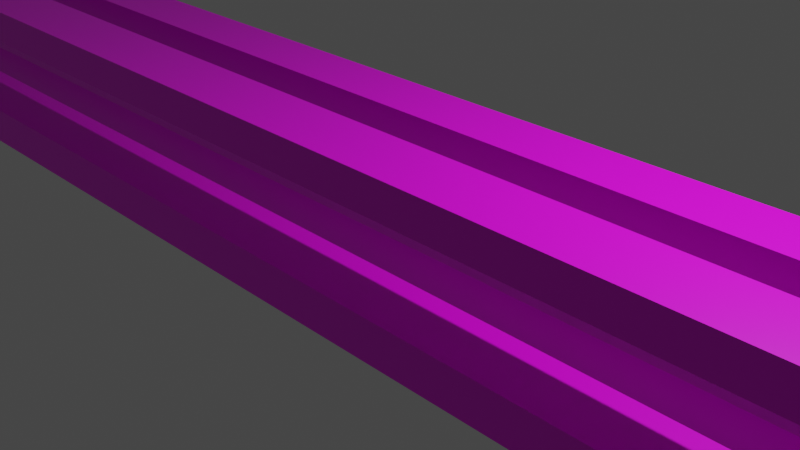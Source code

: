 # Source: AsteroidRail01.blend  (saved by Blender 2.80.75; exported with 4.5.12 LTS)
import bpy
from mathutils import Matrix  # noqa: F401  (used for matrix-valued properties, if any)

bpy.ops.wm.read_factory_settings(use_empty=True)
scene = bpy.context.scene
scene.name = 'Scene'

# ---- collections
col_collection = bpy.data.collections.new('Collection'); scene.collection.children.link(col_collection)

# ---- images (referenced by path relative to the original .blend; pixels are not part of the script)
import os
ASSET_DIR = os.environ.get("B2B_ASSET_DIR", "")  # directory of the original .blend (textures are referenced by path, not embedded)
HERE = os.path.dirname(os.path.abspath(__file__))  # packed textures are extracted next to this script under _unpacked/

def load_image(name, relpath, width, height, colorspace="sRGB"):
    """Load a texture the original file referenced (path relative to the .blend, or extracted next to this script)."""
    p = next((c for c in (os.path.join(HERE, relpath), os.path.join(ASSET_DIR, relpath)) if relpath and os.path.exists(c)), "")
    if p:
        img = bpy.data.images.load(p, check_existing=True)
        img.name = name
    else:  # same state as the original file: an image datablock whose file is absent (Cycles renders it pink)
        img = bpy.data.images.new(name, width, height)
        img.source = "FILE"
        img.filepath = "//" + (relpath or name)
    img.colorspace_settings.name = colorspace
    return img
img_asteroidrail01uv_png = load_image('AsteroidRail01UV.png', 'AsteroidRail01UV.png', 1024, 1024, 'sRGB')

# ---- materials (node trees are filled in below, after node groups)
mat_material = bpy.data.materials.new('Material')
mat_material.alpha_threshold = 0.0
mat_material.use_transparent_shadow = False
mat_material.line_color = (0.0, 0.0, 0.0, 1.0)

# ---- material node trees
mat_material.use_nodes = True; mat_material.node_tree.nodes.clear()

# ---- world
world_world = bpy.data.worlds.new('World'); scene.world = world_world
world_world.use_nodes = True; world_world.node_tree.nodes.clear()
_N = world_world.node_tree.nodes; _L = world_world.node_tree.links
n0 = _N.new('ShaderNodeOutputWorld'); n0.name = 'World Output'; n0.location = (300, 300)
n1 = _N.new('ShaderNodeBackground'); n1.name = 'Background'; n1.location = (10, 300)
n1.inputs[0].default_value = (0.05088, 0.05088, 0.05088, 1.0)
_L.new(n1.outputs[0], n0.inputs[0])
n0.is_active_output = True
world_world.color = (0.05088, 0.05088, 0.05088)
world_world.use_sun_shadow = False
world_world.sun_shadow_jitter_overblur = 0.0

# ---- cameras
cam_camera = bpy.data.cameras.new('Camera')
cam_camera.clip_end = 100.0
cam_camera.ortho_scale = 7.314

# ---- lights
light_light = bpy.data.lights.new('Light', 'POINT')
light_light.transmission_factor = 0.0
light_light.energy = 1000.0
light_light.shadow_soft_size = 0.1
light_light.shadow_maximum_resolution = 0.006
light_light.use_absolute_resolution = True

# ---- meshes
me_cube = bpy.data.meshes.new('Cube')
me_cube.from_pydata([(20.02, 1.0, 1.0), (20.02, 1.0, -1.0), (20.02, -1.0, 1.0), (20.02, -1.0, -1.0), (-19.98, 1.0, 1.0), (-19.98, 1.0, -1.0), (-19.98, -1.0, 1.0), (-19.98, -1.0, -1.0), (-19.98, 0.306, -1.0), (-18.22, 1.0, -1.0), (20.02, 1.0, 0.5753), (-19.98, -1.0, 0.5753), (20.02, -1.0, 0.5753), (-19.98, 1.0, 0.5753), (-18.22, -1.0, 1.0), (20.02, 0.306, 1.0), (-18.22, -1.0, -1.0), (-19.98, 0.306, 1.0), (-18.22, 1.0, 1.0), (20.02, 0.306, -1.0), (-18.22, 1.0, 0.5753), (20.02, 0.306, 0.5753), (-18.22, 0.306, -1.0), (-19.98, 0.306, 0.5753), (-18.22, -1.0, 0.5753), (-18.22, 0.306, 1.0), (20.02, 1.0, -0.5014), (20.02, -1.0, -0.5014), (-19.98, 1.0, -0.5014), (-19.98, -1.0, -0.5014), (-18.22, 1.0, -0.5014), (20.02, 0.306, -0.5014), (-19.98, 0.306, -0.5014), (-18.22, -1.0, -0.5014), (18.18, -1.0, -1.0), (18.18, 1.0, 1.0), (18.18, 1.0, -1.0), (18.18, -1.0, 1.0), (18.18, 1.0, 0.5753), (18.18, 0.306, -1.0), (18.18, -1.0, 0.5753), (18.18, 0.306, 1.0), (18.18, -1.0, -0.5014), (18.18, 1.0, -0.5014), (-19.98, -0.2107, -1.0), (20.02, -0.2107, 1.0), (-19.98, -0.2107, 1.0), (20.02, -0.2107, -1.0), (20.02, -0.2107, 0.5753), (-18.22, -0.2107, -1.0), (-19.98, -0.2107, 0.5753), (-18.22, -0.2107, 1.0), (-19.98, -0.2107, -0.5014), (20.02, -0.2107, -0.5014), (18.18, -0.2107, 1.0), (18.18, -0.2107, -1.0), (-18.22, -0.2102, 0.5753), (18.18, -0.2102, 0.5753), (-18.22, 0.2915, 0.5753), (18.18, 0.2915, 0.5753), (-18.22, 0.3136, -0.5014), (18.18, 0.3136, -0.5014), (-18.22, -0.2267, -0.5014), (18.18, -0.2267, -0.5014)], [], [(51, 46, 6, 14), (24, 14, 6, 11), (23, 17, 4, 13), (55, 47, 3, 34), (48, 45, 2, 12), (38, 35, 0, 10), (43, 38, 10, 26), (28, 13, 20, 30), (13, 4, 18, 20), (53, 48, 12, 27), (26, 10, 21, 31), (10, 0, 15, 21), (44, 49, 16, 7), (5, 9, 22, 8), (36, 1, 19, 39), (32, 23, 13, 28), (50, 46, 17, 23), (33, 24, 11, 29), (40, 37, 14, 24), (54, 51, 14, 37), (35, 18, 25, 41), (18, 4, 17, 25), (34, 42, 33, 16), (16, 33, 29, 7), (44, 52, 32, 8), (8, 32, 28, 5), (1, 26, 31, 19), (47, 53, 27, 3), (5, 28, 30, 9), (36, 43, 26, 1), (9, 30, 43, 36), (3, 27, 42, 34), (0, 35, 41, 15), (45, 54, 37, 2), (12, 2, 37, 40), (27, 12, 40, 42), (9, 36, 39, 22), (20, 18, 35, 38), (49, 55, 34, 16), (43, 30, 60, 61), (15, 41, 54, 45), (19, 31, 53, 47), (7, 29, 52, 44), (20, 38, 59, 58), (11, 6, 46, 50), (29, 11, 50, 52), (8, 22, 49, 44), (40, 24, 56, 57), (21, 15, 45, 48), (39, 19, 47, 55), (25, 17, 46, 51), (33, 42, 63, 62), (49, 62, 63, 55), (39, 61, 60, 22), (51, 54, 57, 56), (41, 25, 58, 59), (42, 40, 57, 63), (33, 62, 56, 24), (43, 61, 59, 38), (30, 20, 58, 60), (31, 21, 59, 61), (53, 63, 57, 48), (52, 50, 56, 62), (32, 60, 58, 23), (25, 51, 56, 58), (41, 59, 57, 54), (22, 60, 62, 49), (39, 55, 63, 61), (31, 61, 63, 53), (23, 58, 56, 50), (32, 52, 62, 60), (21, 48, 57, 59)])
_uv = me_cube.uv_layers.new(name='UVMap')
_uv.uv.foreach_set('vector', [0.9352, 0.3743, 0.886, 0.4235, 0.864, 0.4015, 0.9132, 0.3523, 0.8029, 0.3641, 0.8147, 0.3523, 0.864, 0.4015, 0.8521, 0.4133, 0.8885, 0.4498, 0.9004, 0.4379, 0.9197, 0.4573, 0.9079, 0.4691, 0.6957, 0.1667, 0.6447, 0.2178, 0.6227, 0.1958, 0.6737, 0.1447, 0.6007, 0.2617, 0.5889, 0.2736, 0.5669, 0.2516, 0.5787, 0.2397, 0.6856, 0.3466, 0.6737, 0.3584, 0.6227, 0.3073, 0.6345, 0.2955, 0.7156, 0.3166, 0.6856, 0.3466, 0.6345, 0.2955, 0.6645, 0.2655, 0.8779, 0.4991, 0.9079, 0.4691, 0.9571, 0.5184, 0.9271, 0.5484, 0.9079, 0.4691, 0.9197, 0.4573, 0.969, 0.5065, 0.9571, 0.5184, 0.6308, 0.2317, 0.6007, 0.2617, 0.5787, 0.2397, 0.6088, 0.2097, 0.6645, 0.2655, 0.6345, 0.2955, 0.6151, 0.2761, 0.6452, 0.2461, 0.6345, 0.2955, 0.6227, 0.3073, 0.6033, 0.288, 0.6151, 0.2761, 0.8302, 0.4793, 0.781, 0.5285, 0.759, 0.5065, 0.8082, 0.4573, 0.864, 0.513, 0.8147, 0.5623, 0.7954, 0.5429, 0.8446, 0.4937, 0.7295, 0.2005, 0.6784, 0.2516, 0.6591, 0.2322, 0.7101, 0.1811, 0.8585, 0.4798, 0.8885, 0.4498, 0.9079, 0.4691, 0.8779, 0.4991, 0.8741, 0.4354, 0.886, 0.4235, 0.9004, 0.4379, 0.8885, 0.4498, 0.7729, 0.3941, 0.8029, 0.3641, 0.8521, 0.4133, 0.8221, 0.4434, 0.2644, 0.01721, 0.2814, 0.01731, 0.2814, 0.988, 0.2644, 0.9879, 0.2264, 0.01729, 0.2264, 0.988, 0.2054, 0.988, 0.2054, 0.01729, 0.4859, 0.01257, 0.4859, 0.9778, 0.4675, 0.9778, 0.4675, 0.01257, 0.969, 0.408, 0.9197, 0.4573, 0.9004, 0.4379, 0.9496, 0.3887, 0.1493, 0.9856, 0.1318, 0.9855, 0.1318, 0.008282, 0.1493, 0.008346, 0.759, 0.408, 0.7729, 0.3941, 0.8221, 0.4434, 0.8082, 0.4573, 0.8302, 0.4793, 0.8441, 0.4654, 0.8585, 0.4798, 0.8446, 0.4937, 0.8446, 0.4937, 0.8585, 0.4798, 0.8779, 0.4991, 0.864, 0.513, 0.6784, 0.2516, 0.6645, 0.2655, 0.6452, 0.2461, 0.6591, 0.2322, 0.6447, 0.2178, 0.6308, 0.2317, 0.6088, 0.2097, 0.6227, 0.1958, 0.864, 0.513, 0.8779, 0.4991, 0.9271, 0.5484, 0.9132, 0.5623, 0.7295, 0.3027, 0.7156, 0.3166, 0.6645, 0.2655, 0.6784, 0.2516, 0.3127, 0.02036, 0.3301, 0.02042, 0.3301, 0.9666, 0.3127, 0.9665, 0.6227, 0.1958, 0.6088, 0.2097, 0.5577, 0.1586, 0.5716, 0.1447, 0.6227, 0.3073, 0.5716, 0.3584, 0.5522, 0.3391, 0.6033, 0.288, 0.5889, 0.2736, 0.5378, 0.3247, 0.5158, 0.3027, 0.5669, 0.2516, 0.5787, 0.2397, 0.5669, 0.2516, 0.5158, 0.2005, 0.5277, 0.1887, 0.6088, 0.2097, 0.5787, 0.2397, 0.5277, 0.1887, 0.5577, 0.1586, 0.3852, 0.02048, 0.3852, 0.9666, 0.3662, 0.9666, 0.3662, 0.02048, 0.4318, 0.9779, 0.415, 0.9778, 0.415, 0.01256, 0.4318, 0.01265, 0.09314, 0.008218, 0.09314, 0.9855, 0.07147, 0.9855, 0.07146, 0.008218, 0.3301, 0.9666, 0.3301, 0.02042, 0.3489, 0.02042, 0.3489, 0.9666, 0.6033, 0.288, 0.5522, 0.3391, 0.5378, 0.3247, 0.5889, 0.2736, 0.6591, 0.2322, 0.6452, 0.2461, 0.6308, 0.2317, 0.6447, 0.2178, 0.8082, 0.4573, 0.8221, 0.4434, 0.8441, 0.4654, 0.8302, 0.4793, 0.4318, 0.9779, 0.4318, 0.01265, 0.4506, 0.01265, 0.4506, 0.9779, 0.8521, 0.4133, 0.864, 0.4015, 0.886, 0.4235, 0.8741, 0.4354, 0.8221, 0.4434, 0.8521, 0.4133, 0.8741, 0.4354, 0.8441, 0.4654, 0.8446, 0.4937, 0.7954, 0.5429, 0.781, 0.5285, 0.8302, 0.4793, 0.2644, 0.01721, 0.2644, 0.9879, 0.2434, 0.9879, 0.2434, 0.01721, 0.6151, 0.2761, 0.6033, 0.288, 0.5889, 0.2736, 0.6007, 0.2617, 0.7101, 0.1811, 0.6591, 0.2322, 0.6447, 0.2178, 0.6957, 0.1667, 0.9496, 0.3887, 0.9004, 0.4379, 0.886, 0.4235, 0.9352, 0.3743, 0.1318, 0.008282, 0.1318, 0.9855, 0.1106, 0.9855, 0.1106, 0.008282, 0.09314, 0.008218, 0.1106, 0.008282, 0.1106, 0.9855, 0.09314, 0.9855, 0.3662, 0.9666, 0.3489, 0.9666, 0.3489, 0.02042, 0.3662, 0.02048, 0.2264, 0.988, 0.2264, 0.01729, 0.2434, 0.01721, 0.2434, 0.9879, 0.4675, 0.01257, 0.4675, 0.9778, 0.4506, 0.9779, 0.4506, 0.01265, 0.5945, 0.4484, 0.5941, 0.406, 0.6252, 0.4057, 0.625, 0.4481, 0.8125, 0.6473, 0.843, 0.6476, 0.8432, 0.6901, 0.8121, 0.6898, 0.598, 0.469, 0.625, 0.4694, 0.6253, 0.5119, 0.5974, 0.5115, 0.816, 0.6267, 0.8154, 0.5842, 0.8434, 0.5838, 0.843, 0.6263, 0.6973, 0.4689, 0.6976, 0.5113, 0.6253, 0.5119, 0.625, 0.4694, 0.6972, 0.4485, 0.625, 0.4481, 0.6252, 0.4057, 0.6975, 0.4061, 0.9126, 0.6472, 0.9129, 0.6896, 0.8432, 0.6901, 0.843, 0.6476, 0.9127, 0.6268, 0.843, 0.6263, 0.8434, 0.5838, 0.913, 0.5844, 0.8266, 0.7105, 0.8265, 0.6901, 0.8432, 0.6901, 0.8434, 0.7098, 0.6086, 0.3852, 0.6253, 0.3859, 0.6252, 0.4057, 0.6085, 0.4056, 0.8234, 0.6265, 0.843, 0.6263, 0.843, 0.6476, 0.8233, 0.6469, 0.6054, 0.4692, 0.6053, 0.4488, 0.625, 0.4481, 0.625, 0.4694, 0.6973, 0.4689, 0.625, 0.4694, 0.625, 0.4481, 0.6972, 0.4485, 0.913, 0.71, 0.8434, 0.7098, 0.8432, 0.6901, 0.9129, 0.6896, 0.9127, 0.6268, 0.9126, 0.6472, 0.843, 0.6476, 0.843, 0.6263, 0.6976, 0.3857, 0.6975, 0.4061, 0.6252, 0.4057, 0.6253, 0.3859])
me_cube.materials.append(mat_material)
me_cube.use_remesh_preserve_volume = False
me_cube.use_remesh_preserve_attributes = False
me_cube.use_mirror_vertex_groups = False
me_cube.update()

# ---- objects
ob_cube = bpy.data.objects.new('Cube', me_cube)
ob_light = bpy.data.objects.new('Light', light_light)
ob_camera = bpy.data.objects.new('Camera', cam_camera)
_N = mat_material.node_tree.nodes; _L = mat_material.node_tree.links
n0 = _N.new('ShaderNodeOutputMaterial'); n0.name = 'Material Output'; n0.location = (300, 300)
n1 = _N.new('ShaderNodeBsdfPrincipled'); n1.name = 'Principled BSDF'; n1.location = (10, 300)
n1.distribution = 'GGX'
n1.subsurface_method = 'BURLEY'
n1.inputs[2].default_value = 0.4
n1.inputs[3].default_value = 1.45
n1.inputs[27].default_value = (0.0, 0.0, 0.0, 1.0)
n1.inputs[28].default_value = 1.0
n2 = _N.new('ShaderNodeTexImage'); n2.name = 'Image Texture'; n2.location = (-280, 275)
n2.image = img_asteroidrail01uv_png
n3 = _N.new('ShaderNodeTexCoord'); n3.name = 'Texture Coordinate'; n3.location = (-470, 275)
n3.object = ob_cube
_L.new(n1.outputs[0], n0.inputs[0])
_L.new(n2.outputs[0], n1.inputs[0])
_L.new(n3.outputs[2], n2.inputs[0])
n0.is_active_output = True

# ---- transforms, parenting, visibility, modifiers, constraints
ob_cube.location = (0.0, 0.0, 0.0)
ob_cube.lock_rotations_4d = False
ob_cube.empty_display_type = 'ARROWS'
ob_cube.lineart.crease_threshold = 0.0
ob_light.location = (4.076, 1.005, 5.904)
ob_light.rotation_euler = (0.6503, 0.05522, 1.866)
ob_light.lock_rotations_4d = False
ob_light.empty_display_type = 'ARROWS'
ob_light.color = (0.0, 0.0, 0.0, 0.0)
ob_light.lineart.crease_threshold = 0.0
ob_camera.location = (7.359, -6.926, 4.958)
ob_camera.rotation_euler = (1.109, 0.0, 0.8149)
ob_camera.lock_rotations_4d = False
ob_camera.empty_display_type = 'ARROWS'
ob_camera.color = (0.0, 0.0, 0.0, 0.0)
ob_camera.display_type = 'WIRE'
ob_camera.lineart.crease_threshold = 0.0

# ---- collection membership
col_collection.objects.link(ob_cube)
col_collection.objects.link(ob_light)
col_collection.objects.link(ob_camera)

# ---- scene / render settings (as saved in the file)
scene.camera = ob_camera
scene.frame_start = 1; scene.frame_end = 250; scene.frame_set(1)
scene.render.engine = 'BLENDER_EEVEE_NEXT'
scene.cycles.use_denoising = False
scene.cycles.samples = 128
scene.cycles.sampling_pattern = 'TABULATED_SOBOL'
scene.cycles.use_adaptive_sampling = False
scene.cycles.use_light_tree = False
scene.view_settings.view_transform = 'Filmic'
bpy.context.view_layer.update()
